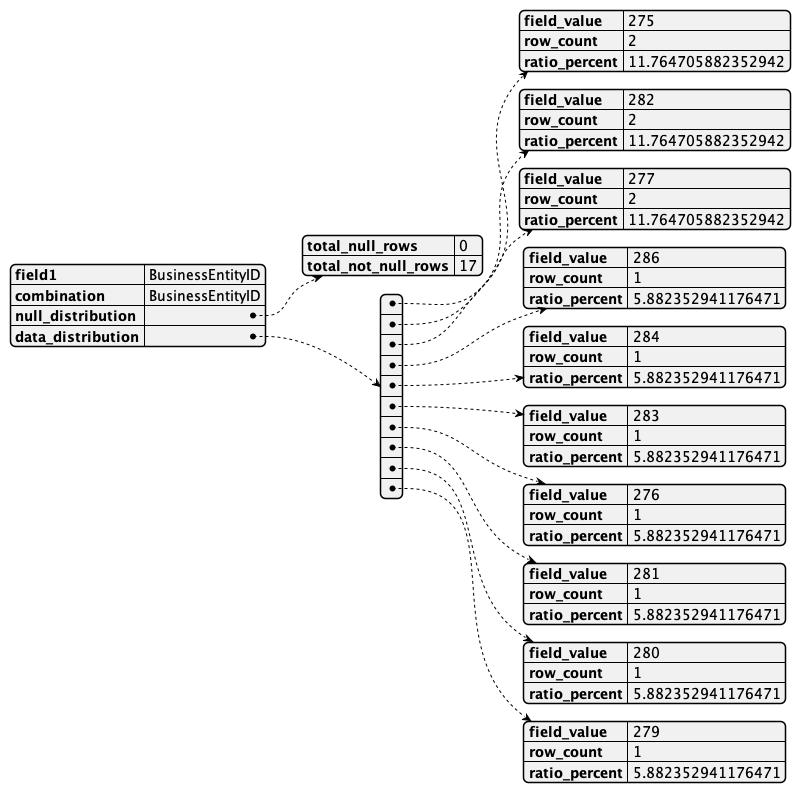

The diagram above was rendered by PlantUML. Its source (embedded in the PNG):
@startjson
{
    "field1": "BusinessEntityID",
    "combination": "BusinessEntityID",
    "null_distribution": {
        "total_null_rows": 0,
        "total_not_null_rows": 17
    },
    "data_distribution": [
        {
            "field_value": "275",
            "row_count": 2,
            "ratio_percent": 11.764705882352942
        },
        {
            "field_value": "282",
            "row_count": 2,
            "ratio_percent": 11.764705882352942
        },
        {
            "field_value": "277",
            "row_count": 2,
            "ratio_percent": 11.764705882352942
        },
        {
            "field_value": "286",
            "row_count": 1,
            "ratio_percent": 5.882352941176471
        },
        {
            "field_value": "284",
            "row_count": 1,
            "ratio_percent": 5.882352941176471
        },
        {
            "field_value": "283",
            "row_count": 1,
            "ratio_percent": 5.882352941176471
        },
        {
            "field_value": "276",
            "row_count": 1,
            "ratio_percent": 5.882352941176471
        },
        {
            "field_value": "281",
            "row_count": 1,
            "ratio_percent": 5.882352941176471
        },
        {
            "field_value": "280",
            "row_count": 1,
            "ratio_percent": 5.882352941176471
        },
        {
            "field_value": "279",
            "row_count": 1,
            "ratio_percent": 5.882352941176471
        }
    ]
}
@endjson